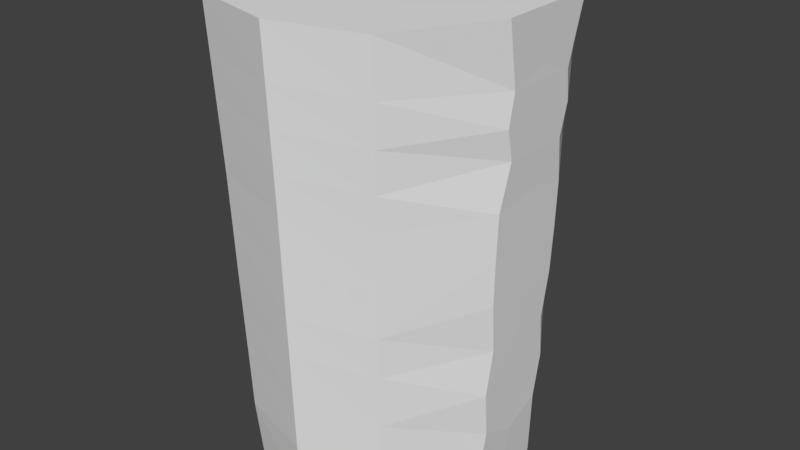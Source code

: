 # Source: FencePole.blend  (saved by Blender 2.79.0; exported with 4.5.12 LTS)
import bpy
from mathutils import Matrix  # noqa: F401  (used for matrix-valued properties, if any)

bpy.ops.wm.read_factory_settings(use_empty=True)
scene = bpy.context.scene
scene.name = 'Scene'

# ---- collections
col_collection_1 = bpy.data.collections.new('Collection 1'); scene.collection.children.link(col_collection_1)

# ---- images (referenced by path relative to the original .blend; pixels are not part of the script)
import os
ASSET_DIR = os.environ.get("B2B_ASSET_DIR", "")  # directory of the original .blend (textures are referenced by path, not embedded)
HERE = os.path.dirname(os.path.abspath(__file__))  # packed textures are extracted next to this script under _unpacked/

def load_image(name, relpath, width, height, colorspace="sRGB"):
    """Load a texture the original file referenced (path relative to the .blend, or extracted next to this script)."""
    p = next((c for c in (os.path.join(HERE, relpath), os.path.join(ASSET_DIR, relpath)) if relpath and os.path.exists(c)), "")
    if p:
        img = bpy.data.images.load(p, check_existing=True)
        img.name = name
    else:  # same state as the original file: an image datablock whose file is absent (Cycles renders it pink)
        img = bpy.data.images.new(name, width, height)
        img.source = "FILE"
        img.filepath = "//" + (relpath or name)
    img.colorspace_settings.name = colorspace
    return img
img_material_diffuse_color_001 = load_image('Material Diffuse Color.001', 'fence.png', 1024, 1024, 'sRGB')

# ---- materials (node trees are filled in below, after node groups)
mat_material_001 = bpy.data.materials.new('Material.001')
mat_material_001.alpha_threshold = 0.0
mat_material_001.roughness = 0.5
mat_material_001.line_color = (0.0, 0.0, 0.0, 1.0)

# ---- material node trees
mat_material_001.use_nodes = True; mat_material_001.node_tree.nodes.clear()
_N = mat_material_001.node_tree.nodes; _L = mat_material_001.node_tree.links
n0 = _N.new('ShaderNodeOutputMaterial'); n0.name = 'Material Output'; n0.location = (300, 300)
n1 = _N.new('ShaderNodeBsdfDiffuse'); n1.name = 'Diffuse BSDF'; n1.location = (10, 300)
n2 = _N.new('ShaderNodeTexImage'); n2.name = 'Image Texture'; n2.location = (0, 0)
n2.width = 140
n2.image = img_material_diffuse_color_001
_L.new(n1.outputs[0], n0.inputs[0])
n0.is_active_output = True

# ---- world
world_world = bpy.data.worlds.new('World'); scene.world = world_world
world_world.color = (0.05088, 0.05088, 0.05088)
world_world.use_sun_shadow = False
world_world.sun_shadow_jitter_overblur = 0.0
world_world.cycles.sampling_method = 'MANUAL'

# ---- meshes
me_cube = bpy.data.meshes.new('Cube')
me_cube.from_pydata([(0.1714, 0.2511, -0.5583), (0.1741, -0.3609, -0.5583), (-0.2151, -0.3609, -0.5583), (-0.2123, 0.2511, -0.5583), (0.205, 0.3048, 0.6284), (0.2082, -0.4145, 0.6284), (-0.2492, -0.4145, 0.6284), (-0.2459, 0.3048, 0.6284), (0.1882, 0.2779, -0.0361), (0.1911, -0.3877, -0.0361), (-0.2321, -0.3877, -0.0361), (-0.2291, 0.2779, -0.0361), (0.1933, 0.2862, 0.2171), (0.1964, -0.396, 0.2171), (-0.2374, -0.396, 0.2171), (-0.2343, 0.2862, 0.2171), (0.2859, -0.1543, -0.5583), (-0.3269, -0.1543, -0.5583), (0.3396, -0.1718, 0.6284), (-0.3805, -0.1718, 0.6284), (-0.3537, -0.163, -0.0361), (0.3132, -0.1499, -0.02232), (-0.362, -0.1657, 0.2171), (0.3206, -0.1539, 0.2054), (-0.3269, 0.07054, -0.5583), (-0.3805, 0.09252, 0.6284), (-0.3537, 0.08153, -0.0361), (-0.362, 0.08492, 0.2171), (0.2859, 0.07054, -0.5521), (0.3396, 0.09252, 0.6284), (0.3131, 0.07044, -0.02438), (0.3206, 0.07107, 0.2033), (0.2859, -0.0419, -0.5521), (0.3396, -0.03962, 0.6284), (0.3124, -0.04077, -0.04636), (0.3213, -0.04039, 0.2274), (-0.3269, -0.0419, -0.5583), (-0.3805, -0.03962, 0.6284), (-0.3537, -0.04076, -0.0361), (-0.362, -0.04041, 0.2171), (0.1908, 0.2821, 0.09051), (0.1938, -0.3918, 0.09051), (-0.2347, -0.3918, 0.09051), (-0.2317, 0.2821, 0.09051), (0.3169, -0.1536, 0.09051), (-0.3578, -0.1644, 0.09051), (0.3169, 0.07247, 0.09051), (-0.3578, 0.08322, 0.09051), (-0.3578, -0.04058, 0.09051), (0.1798, 0.2645, -0.4), (0.1826, -0.3743, -0.4), (-0.2236, -0.3743, -0.4), (-0.2207, 0.2645, -0.4), (0.3002, -0.1365, -0.3746), (-0.3403, -0.1587, -0.4), (0.3002, 0.05493, -0.3702), (-0.3403, 0.07604, -0.4), (-0.3403, -0.04133, -0.4), (0.2985, -0.04129, -0.4155), (0.1858, 0.2742, -0.1367), (0.1888, -0.384, -0.1367), (-0.2298, -0.384, -0.1367), (-0.2268, 0.2742, -0.1367), (0.3087, -0.1351, -0.1439), (-0.35, -0.1618, -0.1367), (0.3086, 0.0549, -0.144), (-0.35, 0.08001, -0.1367), (-0.35, -0.04092, -0.1367), (0.3095, -0.04083, -0.1243), (0.3045, -0.1514, -0.2594), (-0.3451, -0.1603, -0.2683), (0.3044, 0.07055, -0.2569), (-0.3451, 0.07802, -0.2683), (-0.3451, -0.04112, -0.2683), (0.1828, 0.2694, -0.2683), (0.1857, -0.3791, -0.2683), (-0.2267, -0.3791, -0.2683), (-0.2238, 0.2694, -0.2683), (0.2013, 0.2989, 0.4981), (0.2045, -0.4086, 0.4981), (-0.2454, -0.4086, 0.4981), (-0.2423, 0.2989, 0.4981), (-0.3747, -0.1699, 0.4981), (0.3334, -0.1373, 0.4737), (0.3332, 0.05505, 0.4691), (-0.3747, 0.09011, 0.4981), (-0.3747, -0.03987, 0.4981), (0.3341, -0.03955, 0.5018), (-0.3657, -0.167, 0.3004), (0.3264, -0.1269, 0.3176), (0.3262, 0.05281, 0.3124), (-0.3657, 0.08646, 0.3004), (-0.3657, -0.04025, 0.3004), (0.3255, -0.03888, 0.3018), (0.1957, 0.29, 0.3004), (0.1988, -0.3997, 0.3004), (-0.2398, -0.3997, 0.3004), (-0.2367, 0.29, 0.3004), (0.1985, 0.2944, 0.3992), (0.2016, -0.4042, 0.3992), (-0.2426, -0.4042, 0.3992), (-0.2395, 0.2944, 0.3992), (-0.3702, -0.1684, 0.3992), (0.3298, -0.1477, 0.3937), (0.3298, 0.06955, 0.3927), (-0.3702, 0.08828, 0.3992), (-0.3702, -0.04006, 0.3992), (-0.02049, 0.2927, -0.5583), (-0.02049, -0.4199, -0.5583), (-0.02049, 0.3463, 0.6284), (-0.02049, -0.4735, 0.6284), (-0.02049, 0.3195, -0.0361), (-0.02049, -0.4467, -0.0361), (-0.02049, 0.3277, 0.2171), (-0.02049, -0.455, 0.2171), (-0.02049, -0.1718, 0.6284), (-0.02049, -0.2134, -0.5583), (-0.02049, 0.01153, -0.5552), (-0.02049, 0.09252, 0.6284), (-0.02049, -0.1009, -0.5552), (-0.02049, -0.03962, 0.6284), (-0.02049, -0.4508, 0.09051), (-0.02049, 0.3236, 0.09051), (-0.02049, -0.4333, -0.4), (-0.02049, 0.3061, -0.4), (-0.02049, 0.3158, -0.1367), (-0.02049, -0.443, -0.1367), (-0.02049, -0.4382, -0.2683), (-0.02049, 0.3109, -0.2683), (-0.02049, 0.3404, 0.4981), (-0.02049, -0.4676, 0.4981), (-0.02049, -0.4587, 0.3004), (-0.02049, 0.3315, 0.3004), (-0.02049, 0.3359, 0.3992), (-0.02049, -0.4632, 0.3992)], [], [(116, 108, 2, 17), (115, 19, 6, 110), (83, 18, 5, 79), (130, 110, 6, 80), (85, 25, 7, 81), (124, 107, 3, 52), (122, 111, 11, 43), (66, 26, 11, 62), (126, 112, 10, 61), (63, 21, 9, 60), (132, 113, 15, 97), (47, 27, 15, 43), (121, 114, 14, 42), (46, 40, 12, 31), (41, 44, 23, 13), (42, 14, 22, 45), (68, 34, 21, 63), (61, 10, 20, 64), (80, 6, 19, 82), (87, 33, 18, 83), (120, 37, 19, 115), (119, 116, 17, 36), (107, 117, 24, 3), (109, 7, 25, 118), (78, 4, 29, 84), (59, 8, 30, 65), (48, 39, 27, 47), (67, 38, 26, 66), (86, 37, 25, 85), (82, 19, 37, 86), (64, 20, 38, 67), (45, 22, 39, 48), (117, 119, 36, 24), (118, 25, 37, 120), (84, 29, 33, 87), (65, 30, 34, 68), (20, 45, 48, 38), (38, 48, 47, 26), (10, 42, 45, 20), (9, 21, 44, 41), (30, 8, 40, 46), (112, 121, 42, 10), (26, 47, 43, 11), (113, 122, 43, 15), (28, 55, 58, 32), (17, 54, 57, 36), (36, 57, 56, 24), (0, 49, 55, 28), (2, 51, 54, 17), (32, 58, 53, 16), (16, 53, 50, 1), (108, 123, 51, 2), (24, 56, 52, 3), (128, 124, 52, 77), (111, 125, 62, 11), (70, 64, 67, 73), (73, 67, 66, 72), (74, 59, 65, 71), (76, 61, 64, 70), (69, 63, 60, 75), (127, 126, 61, 76), (72, 66, 62, 77), (56, 72, 77, 52), (123, 127, 76, 51), (53, 69, 75, 50), (51, 76, 70, 54), (49, 74, 71, 55), (57, 73, 72, 56), (54, 70, 73, 57), (125, 128, 77, 62), (102, 82, 86, 106), (106, 86, 85, 105), (98, 78, 84, 104), (100, 80, 82, 102), (109, 129, 81, 7), (105, 85, 81, 101), (134, 130, 80, 100), (103, 83, 79, 99), (23, 89, 95, 13), (114, 131, 96, 14), (27, 91, 97, 15), (14, 96, 88, 22), (35, 93, 89, 23), (12, 94, 90, 31), (39, 92, 91, 27), (22, 88, 92, 39), (31, 90, 93, 35), (133, 132, 97, 101), (129, 133, 101, 81), (89, 103, 99, 95), (131, 134, 100, 96), (91, 105, 101, 97), (96, 100, 102, 88), (94, 98, 104, 90), (92, 106, 105, 91), (88, 102, 106, 92), (95, 99, 134, 131), (78, 98, 133, 129), (98, 94, 132, 133), (13, 95, 131, 114), (99, 79, 130, 134), (4, 78, 129, 109), (59, 74, 128, 125), (50, 75, 127, 123), (75, 60, 126, 127), (8, 59, 125, 111), (74, 49, 124, 128), (1, 50, 123, 108), (12, 40, 122, 113), (9, 41, 121, 112), (29, 118, 120, 33), (28, 32, 119, 117), (4, 109, 118, 29), (0, 28, 117, 107), (32, 16, 116, 119), (33, 120, 115, 18), (41, 13, 114, 121), (94, 12, 113, 132), (60, 9, 112, 126), (40, 8, 111, 122), (49, 0, 107, 124), (79, 5, 110, 130), (18, 115, 110, 5), (16, 1, 108, 116), (53, 58, 55, 71, 65, 68, 63, 69), (21, 34, 30, 46, 31, 35, 23, 44), (87, 83, 103, 89, 93, 90, 104, 84)])
_uv = me_cube.uv_layers.new(name='UVMap')
_uv.uv.foreach_set('vector', [0.8085, 0.6226, 0.9503, 0.6226, 0.9503, 0.8085, 0.8085, 0.8085, 0.8333, 0.2184, 0.8333, 0.4368, 0.6667, 0.4368, 0.6667, 0.2184, 0.1667, 0.4375, 0.1667, 0.5, 0.0, 0.5, 0.003106, 0.4375, 0.1667, 0.5625, 0.1667, 0.5, 0.3333, 0.5, 0.3302, 0.5625, 0.4182, 0.9375, 0.4167, 1.0, 0.3333, 1.0, 0.3364, 0.9375, 0.5, 0.375, 0.5, 0.5, 0.3582, 0.5, 0.352, 0.375, 0.5, 0.1875, 0.5, 0.25, 0.3458, 0.25, 0.3427, 0.1875, 0.4244, 0.6875, 0.4229, 0.75, 0.3458, 0.75, 0.3489, 0.6875, 0.1667, 0.8125, 0.1667, 0.75, 0.3209, 0.75, 0.3178, 0.8125, 0.1667, 0.1875, 0.1667, 0.25, 0.01242, 0.25, 0.01553, 0.1875, 0.5, 0.09375, 0.5, 0.125, 0.3395, 0.125, 0.338, 0.09375, 0.4213, 0.8125, 0.4198, 0.875, 0.3395, 0.875, 0.3427, 0.8125, 0.1667, 0.6875, 0.1667, 0.625, 0.3271, 0.625, 0.324, 0.6875, 0.3703, 0.4062, 0.4907, 0.3125, 0.3271, 0.375, 0.2469, 0.4375, 0.009317, 0.6875, 0.25, 0.5, 0.1667, 0.5, 0.006212, 0.625, 0.6573, 0.8125, 0.6605, 0.875, 0.5, 0.875, 0.5, 0.8125, 0.2045, 0.1875, 0.2052, 0.25, 0.1667, 0.25, 0.1667, 0.1875, 0.6511, 0.6875, 0.6542, 0.75, 0.5, 0.75, 0.5, 0.6875, 0.6636, 0.9375, 0.6667, 1.0, 0.5, 1.0, 0.5, 0.9375, 0.2076, 0.4375, 0.2083, 0.5, 0.1667, 0.5, 0.1667, 0.4375, 0.875, 0.2184, 0.875, 0.4368, 0.8333, 0.4368, 0.8333, 0.2184, 0.773, 0.6226, 0.8085, 0.6226, 0.8085, 0.8085, 0.773, 0.8085, 0.6667, 0.6226, 0.7376, 0.6226, 0.7376, 0.8085, 0.6667, 0.8085, 1.0, 0.2184, 1.0, 0.4368, 0.9167, 0.4368, 0.9167, 0.2184, 0.3302, 0.4375, 0.3333, 0.5, 0.25, 0.5, 0.2484, 0.4375, 0.3178, 0.1875, 0.3209, 0.25, 0.2438, 0.25, 0.2422, 0.1875, 0.4607, 0.8125, 0.4599, 0.875, 0.4198, 0.875, 0.4213, 0.8125, 0.4622, 0.6875, 0.4614, 0.75, 0.4229, 0.75, 0.4244, 0.6875, 0.4591, 0.9375, 0.4583, 1.0, 0.4167, 1.0, 0.4182, 0.9375, 0.5, 0.9375, 0.5, 1.0, 0.4583, 1.0, 0.4591, 0.9375, 0.5, 0.6875, 0.5, 0.75, 0.4614, 0.75, 0.4622, 0.6875, 0.5, 0.8125, 0.5, 0.875, 0.4599, 0.875, 0.4607, 0.8125, 0.7376, 0.6226, 0.773, 0.6226, 0.773, 0.8085, 0.7376, 0.8085, 0.9167, 0.2184, 0.9167, 0.4368, 0.875, 0.4368, 0.875, 0.2184, 0.2484, 0.4375, 0.25, 0.5, 0.2083, 0.5, 0.2076, 0.4375, 0.2422, 0.1875, 0.2438, 0.25, 0.2052, 0.25, 0.2045, 0.1875, 0.5, 0.75, 0.5, 0.8125, 0.4607, 0.8125, 0.4614, 0.75, 0.4614, 0.75, 0.4607, 0.8125, 0.4213, 0.8125, 0.4229, 0.75, 0.6542, 0.75, 0.6573, 0.8125, 0.5, 0.8125, 0.5, 0.75, 0.01242, 0.75, 0.3333, 0.5, 0.25, 0.5, 0.009317, 0.6875, 0.4938, 0.375, 0.6542, 0.25, 0.4907, 0.3125, 0.3703, 0.4062, 0.1667, 0.75, 0.1667, 0.6875, 0.324, 0.6875, 0.3209, 0.75, 0.4229, 0.75, 0.4213, 0.8125, 0.3427, 0.8125, 0.3458, 0.75, 0.5, 0.125, 0.5, 0.1875, 0.3427, 0.1875, 0.3395, 0.125, 0.2376, 0.0, 0.2407, 0.125, 0.2037, 0.125, 0.2021, 0.0, 0.5, 0.5, 0.5, 0.625, 0.463, 0.625, 0.4645, 0.5, 0.4645, 0.5, 0.463, 0.625, 0.426, 0.625, 0.4291, 0.5, 0.3085, 0.0, 0.3147, 0.125, 0.2407, 0.125, 0.2376, 0.0, 0.6418, 0.5, 0.648, 0.625, 0.5, 0.625, 0.5, 0.5, 0.2021, 0.0, 0.2037, 0.125, 0.1667, 0.125, 0.1667, 0.0, 0.1667, 0.0, 0.1667, 0.125, 0.01864, 0.125, 0.02485, 0.0, 0.1667, 1.0, 0.1667, 0.875, 0.3147, 0.875, 0.3085, 1.0, 0.4291, 0.5, 0.426, 0.625, 0.352, 0.625, 0.3582, 0.5, 0.5, 0.3438, 0.5, 0.375, 0.352, 0.375, 0.3504, 0.3438, 0.5, 0.25, 0.5, 0.3125, 0.3489, 0.3125, 0.3458, 0.25, 0.5, 0.6562, 0.5, 0.6875, 0.4622, 0.6875, 0.4626, 0.6562, 0.4626, 0.6562, 0.4622, 0.6875, 0.4244, 0.6875, 0.4252, 0.6562, 0.3163, 0.1562, 0.3178, 0.1875, 0.2422, 0.1875, 0.2415, 0.1562, 0.6496, 0.6562, 0.6511, 0.6875, 0.5, 0.6875, 0.5, 0.6562, 0.1667, 0.1562, 0.1667, 0.1875, 0.01553, 0.1875, 0.01708, 0.1563, 0.1667, 0.8438, 0.1667, 0.8125, 0.3178, 0.8125, 0.3163, 0.8438, 0.4252, 0.6562, 0.4244, 0.6875, 0.3489, 0.6875, 0.3504, 0.6562, 0.426, 0.625, 0.4252, 0.6562, 0.3504, 0.6562, 0.352, 0.625, 0.1667, 0.875, 0.1667, 0.8438, 0.3163, 0.8438, 0.3147, 0.875, 0.1667, 0.125, 0.1667, 0.1562, 0.01708, 0.1563, 0.01864, 0.125, 0.648, 0.625, 0.6496, 0.6562, 0.5, 0.6562, 0.5, 0.625, 0.3147, 0.125, 0.3163, 0.1562, 0.2415, 0.1562, 0.2407, 0.125, 0.463, 0.625, 0.4626, 0.6562, 0.4252, 0.6562, 0.426, 0.625, 0.5, 0.625, 0.5, 0.6562, 0.4626, 0.6562, 0.463, 0.625, 0.5, 0.3125, 0.5, 0.3438, 0.3504, 0.3438, 0.3489, 0.3125, 0.5, 0.9219, 0.5, 0.9375, 0.4591, 0.9375, 0.4593, 0.9219, 0.4593, 0.9219, 0.4591, 0.9375, 0.4182, 0.9375, 0.4186, 0.9219, 0.3295, 0.4219, 0.3302, 0.4375, 0.2484, 0.4375, 0.2481, 0.4219, 0.6628, 0.9219, 0.6636, 0.9375, 0.5, 0.9375, 0.5, 0.9219, 0.5, 7.754e-08, 0.5, 0.0625, 0.3364, 0.0625, 0.3333, 1.551e-07, 0.4186, 0.9219, 0.4182, 0.9375, 0.3364, 0.9375, 0.3372, 0.9219, 0.1667, 0.5781, 0.1667, 0.5625, 0.3302, 0.5625, 0.3295, 0.5781, 0.1667, 0.4219, 0.1667, 0.4375, 0.003106, 0.4375, 0.003882, 0.4219, 0.1667, 0.375, 0.1667, 0.4062, 0.004659, 0.4063, 0.006212, 0.375, 0.1667, 0.625, 0.1667, 0.5938, 0.3287, 0.5938, 0.3271, 0.625, 0.4198, 0.875, 0.419, 0.9062, 0.338, 0.9062, 0.3395, 0.875, 0.6605, 0.875, 0.662, 0.9062, 0.5, 0.9062, 0.5, 0.875, 0.2068, 0.375, 0.2072, 0.4062, 0.1667, 0.4062, 0.1667, 0.375, 0.3271, 0.375, 0.3287, 0.4062, 0.2477, 0.4062, 0.2469, 0.375, 0.4599, 0.875, 0.4595, 0.9062, 0.419, 0.9062, 0.4198, 0.875, 0.5, 0.875, 0.5, 0.9062, 0.4595, 0.9062, 0.4599, 0.875, 0.2469, 0.375, 0.2477, 0.4062, 0.2072, 0.4062, 0.2068, 0.375, 0.5, 0.07813, 0.5, 0.09375, 0.338, 0.09375, 0.3372, 0.07813, 0.5, 0.0625, 0.5, 0.07813, 0.3372, 0.07813, 0.3364, 0.0625, 0.1667, 0.4062, 0.1667, 0.4219, 0.003882, 0.4219, 0.004659, 0.4063, 0.1667, 0.5938, 0.1667, 0.5781, 0.3295, 0.5781, 0.3287, 0.5938, 0.419, 0.9062, 0.4186, 0.9219, 0.3372, 0.9219, 0.338, 0.9062, 0.662, 0.9062, 0.6628, 0.9219, 0.5, 0.9219, 0.5, 0.9062, 0.3287, 0.4062, 0.3295, 0.4219, 0.2481, 0.4219, 0.2477, 0.4062, 0.4595, 0.9062, 0.4593, 0.9219, 0.4186, 0.9219, 0.419, 0.9062, 0.5, 0.9062, 0.5, 0.9219, 0.4593, 0.9219, 0.4595, 0.9062, 0.004659, 0.5938, 0.003882, 0.5781, 0.1667, 0.5781, 0.1667, 0.5938, 0.6636, 0.0625, 0.6628, 0.07812, 0.5, 0.07813, 0.5, 0.0625, 0.6628, 0.07812, 0.662, 0.09375, 0.5, 0.09375, 0.5, 0.07813, 0.006212, 0.625, 0.004659, 0.5938, 0.1667, 0.5938, 0.1667, 0.625, 0.003882, 0.5781, 0.003106, 0.5625, 0.1667, 0.5625, 0.1667, 0.5781, 0.6667, 0.0, 0.6636, 0.0625, 0.5, 0.0625, 0.5, 7.754e-08, 0.6511, 0.3125, 0.6496, 0.3437, 0.5, 0.3438, 0.5, 0.3125, 0.01863, 0.875, 0.01708, 0.8438, 0.1667, 0.8438, 0.1667, 0.875, 0.01708, 0.8438, 0.01553, 0.8125, 0.1667, 0.8125, 0.1667, 0.8438, 0.6542, 0.25, 0.6511, 0.3125, 0.5, 0.3125, 0.5, 0.25, 0.6496, 0.3437, 0.648, 0.375, 0.5, 0.375, 0.5, 0.3438, 0.02485, 1.0, 0.01863, 0.875, 0.1667, 0.875, 0.1667, 1.0, 0.6605, 0.125, 0.6573, 0.1875, 0.5, 0.1875, 0.5, 0.125, 0.01242, 0.75, 0.009317, 0.6875, 0.1667, 0.6875, 0.1667, 0.75, 0.9167, 1.661e-08, 0.9167, 0.2184, 0.875, 0.2184, 0.875, 2.492e-08, 0.7376, 0.4368, 0.773, 0.4368, 0.773, 0.6226, 0.7376, 0.6226, 1.0, 0.0, 1.0, 0.2184, 0.9167, 0.2184, 0.9167, 1.661e-08, 0.6667, 0.4368, 0.7376, 0.4368, 0.7376, 0.6226, 0.6667, 0.6226, 0.773, 0.4368, 0.8085, 0.4368, 0.8085, 0.6226, 0.773, 0.6226, 0.875, 2.492e-08, 0.875, 0.2184, 0.8333, 0.2184, 0.8333, 3.323e-08, 0.009317, 0.6875, 0.006212, 0.625, 0.1667, 0.625, 0.1667, 0.6875, 0.662, 0.09375, 0.6605, 0.125, 0.5, 0.125, 0.5, 0.09375, 0.01553, 0.8125, 0.01242, 0.75, 0.1667, 0.75, 0.1667, 0.8125, 0.6573, 0.1875, 0.6542, 0.25, 0.5, 0.25, 0.5, 0.1875, 0.648, 0.375, 0.6418, 0.5, 0.5, 0.5, 0.5, 0.375, 0.003106, 0.5625, 0.0, 0.5, 0.1667, 0.5, 0.1667, 0.5625, 0.8333, 3.323e-08, 0.8333, 0.2184, 0.6667, 0.2184, 0.6667, 6.646e-08, 0.8085, 0.4368, 0.9503, 0.4368, 0.9503, 0.6226, 0.8085, 0.6226, 0.1667, 0.125, 0.2037, 0.125, 0.2407, 0.125, 0.2415, 0.1562, 0.2422, 0.1875, 0.2045, 0.1875, 0.1667, 0.1875, 0.1667, 0.1562, 0.3333, 0.5, 0.2052, 0.25, 0.4938, 0.375, 0.3703, 0.4062, 0.2469, 0.375, 0.2068, 0.375, 0.1667, 0.5, 0.25, 0.5, 0.2076, 0.4375, 0.1667, 0.4375, 0.1667, 0.4219, 0.1667, 0.4062, 0.2072, 0.4062, 0.2477, 0.4062, 0.2481, 0.4219, 0.2484, 0.4375])
me_cube.materials.append(mat_material_001)
me_cube.use_remesh_preserve_volume = False
me_cube.use_remesh_preserve_attributes = False
me_cube.use_mirror_vertex_groups = False
me_cube.update()

# ---- objects
ob_cube = bpy.data.objects.new('Cube', me_cube)

# ---- transforms, parenting, visibility, modifiers, constraints
ob_cube.location = (-0.03533, -0.003129, 0.0)
ob_cube.lock_rotations_4d = False
ob_cube.empty_display_type = 'ARROWS'
ob_cube.lineart.crease_threshold = 0.0

# ---- collection membership
col_collection_1.objects.link(ob_cube)

# ---- scene / render settings (as saved in the file)
scene.frame_start = 1; scene.frame_end = 250; scene.frame_set(1)
scene.render.engine = 'CYCLES'
scene.render.resolution_percentage = 50
scene.render.dither_intensity = 0.0
scene.cycles.use_denoising = False
scene.cycles.samples = 128
scene.cycles.sampling_pattern = 'TABULATED_SOBOL'
scene.cycles.use_adaptive_sampling = False
scene.cycles.use_light_tree = False
scene.cycles.blur_glossy = 0.0
scene.cycles.sample_clamp_indirect = 0.0
scene.view_settings.view_transform = 'Standard'
bpy.context.view_layer.update()

# ---- added for rendering (the .blend has no active camera and no usable light): camera, sun
cam_auto = bpy.data.cameras.new('AutoCamera')
cam_auto.lens = 50.0
cam_auto.sensor_width = 36.0
cam_auto.clip_end = 1000.0
ob_auto_camera = bpy.data.objects.new('AutoCamera', cam_auto)
scene.collection.objects.link(ob_auto_camera)
ob_auto_camera.location = (1.43571, -1.85658, 1.22825)
ob_auto_camera.rotation_euler = (1.09748, -7.21219e-08, 0.694738)
scene.camera = ob_auto_camera
light_auto_sun = bpy.data.lights.new('AutoSun', 'SUN')
light_auto_sun.energy = 3.0
light_auto_sun.angle = 0.0523599
ob_auto_sun = bpy.data.objects.new('AutoSun', light_auto_sun)
scene.collection.objects.link(ob_auto_sun)
ob_auto_sun.rotation_euler = (0.872665, 0.174533, 0.523599)
bpy.context.view_layer.update()

